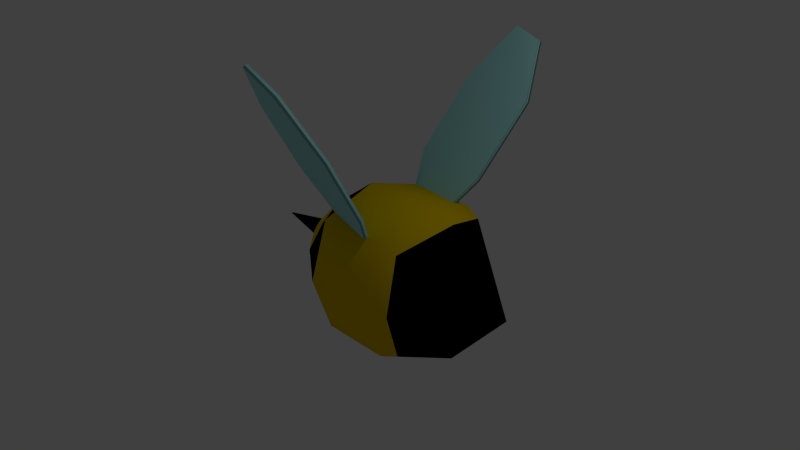 # Source: Low_Poly_Bee.blend  (saved by Blender 2.76.0; exported with 4.5.12 LTS)
import bpy
from mathutils import Matrix  # noqa: F401  (used for matrix-valued properties, if any)

bpy.ops.wm.read_factory_settings(use_empty=True)
scene = bpy.context.scene
scene.name = 'Scene'

# ---- collections
col_collection_1 = bpy.data.collections.new('Collection 1'); scene.collection.children.link(col_collection_1)

# ---- materials (node trees are filled in below, after node groups)
mat_material_003 = bpy.data.materials.new('Material.003')
mat_material_003.alpha_threshold = 0.0
mat_material_003.use_transparent_shadow = False
mat_material_003.diffuse_color = (0.3993, 0.8, 0.8, 1.0)
mat_material_003.roughness = 0.5
mat_material = bpy.data.materials.new('Material')
mat_material.alpha_threshold = 0.0
mat_material.use_transparent_shadow = False
mat_material.roughness = 0.5
mat_material.line_color = (0.0, 0.0, 0.0, 1.0)
mat_material_001 = bpy.data.materials.new('Material.001')
mat_material_001.alpha_threshold = 0.0
mat_material_001.use_transparent_shadow = False
mat_material_001.diffuse_color = (0.8, 0.5473, 0.0, 1.0)
mat_material_001.roughness = 0.5
mat_material_002 = bpy.data.materials.new('Material.002')
mat_material_002.alpha_threshold = 0.0
mat_material_002.use_transparent_shadow = False
mat_material_002.diffuse_color = (0.0, 0.0, 0.0, 1.0)
mat_material_002.roughness = 0.5

# ---- material node trees

# ---- world
world_world = bpy.data.worlds.new('World'); scene.world = world_world
world_world.color = (0.05088, 0.05088, 0.05088)
world_world.use_sun_shadow = False
world_world.sun_shadow_jitter_overblur = 0.0
world_world.cycles.sampling_method = 'MANUAL'
world_world.cycles.sample_map_resolution = 256

# ---- cameras
cam_camera = bpy.data.cameras.new('Camera')
cam_camera.clip_end = 100.0
cam_camera.lens = 35.0
cam_camera.sensor_width = 32.0
cam_camera.sensor_height = 18.0
cam_camera.ortho_scale = 7.314
cam_camera.dof.focus_distance = 0.0
cam_camera.dof.aperture_fstop = 128.0

# ---- lights
light_lamp = bpy.data.lights.new('Lamp', 'POINT')
light_lamp.transmission_factor = 0.0
light_lamp.cutoff_distance = 30.0
light_lamp.energy = 100.0
light_lamp.shadow_buffer_clip_start = 1.001
light_lamp.shadow_soft_size = 0.1
light_lamp.shadow_maximum_resolution = 0.006
light_lamp.use_absolute_resolution = True
light_lamp.cycles.use_multiple_importance_sampling = False

# ---- meshes
me_cube_002 = bpy.data.meshes.new('Cube.002')
me_cube_002.from_pydata([(2.326, -4.932, -1.637), (2.326, 1.0, 0.0), (2.326, -1.966, 0.1816), (2.326, -1.966, -1.818), (2.326, 0.2585, 0.5454), (2.326, -4.19, -0.6823), (2.326, -4.19, -2.182), (2.326, 0.2585, -0.9546), (1.0, 1.0, 0.0), (1.0, -1.966, 0.1816), (1.0, -4.932, -1.637), (1.0, -1.966, -1.818), (1.0, -4.19, -2.182), (1.0, -4.19, -0.6823), (1.0, 0.2585, -0.9546), (1.0, 0.2585, 0.5454)], [], [(0, 5, 13, 10), (0, 10, 12, 6), (1, 7, 14, 8), (1, 8, 15, 4), (2, 4, 15, 9), (2, 9, 13, 5), (3, 6, 12, 11), (3, 11, 14, 7), (0, 6, 3, 7, 1, 4, 2, 5), (8, 14, 11, 12, 10, 13, 9, 15)])
me_cube_002.polygons.foreach_set('use_smooth', [True] * 10)
me_cube_002.materials.append(mat_material_003)
me_cube_002.use_remesh_preserve_volume = False
me_cube_002.use_remesh_preserve_attributes = False
me_cube_002.use_mirror_vertex_groups = False
me_cube_002.update()
me_cube_001 = bpy.data.meshes.new('Cube.001')
me_cube_001.from_pydata([(2.326, -4.932, -1.637), (2.326, 1.0, 0.0), (2.326, -1.966, 0.1816), (2.326, -1.966, -1.818), (2.326, 0.2585, 0.5454), (2.326, -4.19, -0.6823), (2.326, -4.19, -2.182), (2.326, 0.2585, -0.9546), (1.0, 1.0, 0.0), (1.0, -1.966, 0.1816), (1.0, -4.932, -1.637), (1.0, -1.966, -1.818), (1.0, -4.19, -2.182), (1.0, -4.19, -0.6823), (1.0, 0.2585, -0.9546), (1.0, 0.2585, 0.5454)], [], [(0, 5, 13, 10), (0, 10, 12, 6), (1, 7, 14, 8), (1, 8, 15, 4), (2, 4, 15, 9), (2, 9, 13, 5), (3, 6, 12, 11), (3, 11, 14, 7), (0, 6, 3, 7, 1, 4, 2, 5), (8, 14, 11, 12, 10, 13, 9, 15)])
me_cube_001.polygons.foreach_set('use_smooth', [True] * 10)
me_cube_001.materials.append(mat_material_003)
me_cube_001.use_remesh_preserve_volume = False
me_cube_001.use_remesh_preserve_attributes = False
me_cube_001.use_mirror_vertex_groups = False
me_cube_001.update()
me_cube = bpy.data.meshes.new('Cube')
me_cube.from_pydata([(5.96e-08, 1.192e-07, -1.0), (-1.192e-07, -1.788e-07, 1.0), (-2.98e-07, -1.0, 0.0), (2.235e-07, 1.0, 0.0), (1.602e-07, 0.75, -0.75), (-8.941e-08, -0.75, -0.75), (-0.6775, 1.903e-07, -0.5142), (-0.6775, -0.5142, 0.0), (-0.6775, 0.5142, 0.0), (1.602e-07, 0.75, 0.75), (-3.576e-07, -0.75, 0.75), (-0.6775, 1.086e-07, 0.5142), (-0.5442, -0.3809, -0.3809), (-0.5442, 0.3809, -0.3809), (-0.5442, -0.3809, 0.3809), (-0.5442, 0.3809, 0.3809), (0.9381, 1.192e-07, -1.0), (1.398, -2.957e-08, -0.918), (0.9381, -0.75, -0.75), (0.9381, 0.75, -0.75), (0.9381, -1.788e-07, 1.0), (0.9381, 0.75, 0.75), (0.9381, -0.75, 0.75), (1.398, -4.49e-07, 0.918), (2.231, -2.98e-07, 0.0), (1.091, 0.918, 0.0), (1.243, -0.918, 0.0), (0.9381, -1.0, 0.0), (0.9381, 1.0, 0.0), (1.16, 0.68, -0.68), (1.16, -0.68, -0.68), (1.16, 0.68, 0.68), (1.16, -0.68, 0.68), (-1.06, -0.1327, 0.0), (-1.06, 1.406e-07, 0.1327), (-1.06, 0.1327, 0.0), (-1.06, 1.617e-07, -0.1327), (-1.025, -0.09833, -0.09833), (-1.025, 0.09833, -0.09833), (-1.025, -0.09833, 0.09833), (-1.025, 0.09833, 0.09833), (-1.726, -0.008289, 0.0), (-1.726, 1.504e-07, 0.008289), (-1.726, 0.008289, 0.0), (-1.726, 1.518e-07, -0.008289), (-1.724, -0.00614, -0.00614), (-1.724, 0.00614, -0.00614), (-1.724, -0.00614, 0.00614), (-1.724, 0.00614, 0.00614)], [], [(0, 5, 12, 6), (0, 6, 13, 4), (1, 9, 15, 11), (1, 11, 14, 10), (10, 2, 27, 22), (9, 1, 20, 21), (2, 5, 18, 27), (1, 10, 22, 20), (4, 3, 28, 19), (5, 0, 16, 18), (2, 10, 14, 7), (2, 7, 12, 5), (13, 6, 36, 38), (14, 11, 34, 39), (7, 14, 39, 33), (15, 8, 35, 40), (3, 9, 21, 28), (0, 4, 19, 16), (3, 4, 13, 8), (3, 8, 15, 9), (16, 19, 29, 17), (16, 17, 30, 18), (20, 23, 31, 21), (20, 22, 32, 23), (24, 17, 29, 25), (24, 25, 31, 23), (24, 23, 32, 26), (24, 26, 30, 17), (27, 18, 30, 26), (27, 26, 32, 22), (28, 21, 31, 25), (28, 25, 29, 19), (38, 36, 44, 46), (33, 39, 47, 41), (40, 35, 43, 48), (34, 40, 48, 42), (8, 13, 38, 35), (11, 15, 40, 34), (12, 7, 33, 37), (6, 12, 37, 36), (39, 34, 42, 47), (35, 38, 46, 43), (37, 33, 41, 45), (36, 37, 45, 44)])
me_cube.polygons.foreach_set('use_smooth', [True] * 44)
me_cube.polygons.foreach_set('material_index', [2, 2, 2, 2, 1, 1, 1, 1, 1, 1, 2, 2, 1, 1, 1, 1, 1, 1, 2, 2, 1, 1, 1, 1, 2, 2, 2, 2, 1, 1, 1, 1, 2, 2, 2, 2, 1, 1, 1, 1, 2, 2, 2, 2])
me_cube.materials.append(mat_material)
me_cube.materials.append(mat_material_001)
me_cube.materials.append(mat_material_002)
me_cube.use_remesh_preserve_volume = False
me_cube.use_remesh_preserve_attributes = False
me_cube.use_mirror_vertex_groups = False
me_cube.update()

# ---- objects
ob_cube_002 = bpy.data.objects.new('Cube.002', me_cube_002)
ob_cube_001 = bpy.data.objects.new('Cube.001', me_cube_001)
ob_cube = bpy.data.objects.new('Cube', me_cube)
ob_lamp = bpy.data.objects.new('Lamp', light_lamp)
ob_camera = bpy.data.objects.new('Camera', cam_camera)

# ---- transforms, parenting, visibility, modifiers, constraints
ob_cube_002.location = (0.376, 0.7728, 0.677)
ob_cube_002.rotation_euler = (-2.295, -0.6284, -1.834)
ob_cube_002.scale = (0.04448, 0.3816, 0.8179)
ob_cube_002.lineart.crease_threshold = 0.0
ob_cube_001.location = (0.376, -0.6785, 0.9694)
ob_cube_001.rotation_euler = (-2.576, 0.5185, -1.816)
ob_cube_001.scale = (0.04448, 0.3816, 0.8179)
ob_cube_001.lineart.crease_threshold = 0.0
ob_cube.location = (0.0, 0.0, 0.0)
ob_cube.lock_rotations_4d = False
ob_cube.empty_display_type = 'ARROWS'
ob_cube.lineart.crease_threshold = 0.0
ob_lamp.location = (4.076, 1.005, 5.904)
ob_lamp.rotation_euler = (0.6503, 0.05522, 1.866)
ob_lamp.lock_rotations_4d = False
ob_lamp.empty_display_type = 'ARROWS'
ob_lamp.color = (0.0, 0.0, 0.0, 0.0)
ob_lamp.lineart.crease_threshold = 0.0
ob_camera.location = (7.481, -6.508, 5.344)
ob_camera.rotation_euler = (1.109, 0.01082, 0.8149)
ob_camera.lock_rotations_4d = False
ob_camera.empty_display_type = 'ARROWS'
ob_camera.color = (0.0, 0.0, 0.0, 0.0)
ob_camera.display_type = 'WIRE'
ob_camera.lineart.crease_threshold = 0.0

# ---- collection membership
col_collection_1.objects.link(ob_cube_002)
col_collection_1.objects.link(ob_cube_001)
col_collection_1.objects.link(ob_cube)
col_collection_1.objects.link(ob_lamp)
col_collection_1.objects.link(ob_camera)

# ---- scene / render settings (as saved in the file)
scene.camera = ob_camera
scene.frame_start = 1; scene.frame_end = 250; scene.frame_set(1)
scene.render.engine = 'BLENDER_EEVEE_NEXT'
scene.render.resolution_percentage = 50
scene.render.dither_intensity = 0.0
scene.cycles.use_denoising = False
scene.cycles.samples = 10
scene.cycles.sampling_pattern = 'TABULATED_SOBOL'
scene.cycles.light_sampling_threshold = 0.0
scene.cycles.use_adaptive_sampling = False
scene.cycles.use_light_tree = False
scene.cycles.blur_glossy = 0.0
scene.cycles.pixel_filter_type = 'GAUSSIAN'
scene.cycles.sample_clamp_indirect = 0.0
scene.view_settings.view_transform = 'Standard'
bpy.context.view_layer.update()
